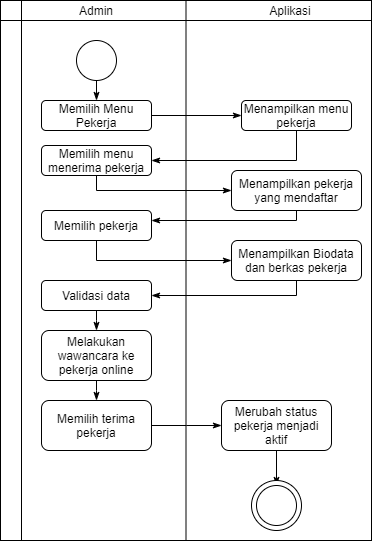

The diagram above was exported from draw.io. Its source (the exported page's mxGraphModel, read from the mxfile embedded in the PNG):
<mxGraphModel dx="868" dy="393" grid="1" gridSize="10" guides="1" tooltips="1" connect="1" arrows="1" fold="1" page="1" pageScale="1" pageWidth="827" pageHeight="1169" math="0" shadow="0">
  <root>
    <mxCell id="0" />
    <mxCell id="1" parent="0" />
    <mxCell id="MFAeqo5GLtaGY6fpY-0F-1" value="" style="shape=internalStorage;whiteSpace=wrap;html=1;backgroundOutline=1;dx=21;dy=20;" vertex="1" parent="1">
      <mxGeometry x="149" y="90" width="371" height="540" as="geometry" />
    </mxCell>
    <mxCell id="MFAeqo5GLtaGY6fpY-0F-2" value="" style="endArrow=none;html=1;rounded=0;entryX=0.5;entryY=0;entryDx=0;entryDy=0;exitX=0.5;exitY=1;exitDx=0;exitDy=0;" edge="1" parent="1" source="MFAeqo5GLtaGY6fpY-0F-1" target="MFAeqo5GLtaGY6fpY-0F-1">
      <mxGeometry width="50" height="50" relative="1" as="geometry">
        <mxPoint x="390" y="130" as="sourcePoint" />
        <mxPoint x="440" y="80" as="targetPoint" />
      </mxGeometry>
    </mxCell>
    <mxCell id="MFAeqo5GLtaGY6fpY-0F-3" value="Admin" style="text;html=1;strokeColor=none;fillColor=none;align=center;verticalAlign=middle;whiteSpace=wrap;rounded=0;" vertex="1" parent="1">
      <mxGeometry x="220" y="90" width="50" height="20" as="geometry" />
    </mxCell>
    <mxCell id="MFAeqo5GLtaGY6fpY-0F-4" value="Aplikasi" style="text;html=1;strokeColor=none;fillColor=none;align=center;verticalAlign=middle;whiteSpace=wrap;rounded=0;" vertex="1" parent="1">
      <mxGeometry x="414" y="90" width="50" height="20" as="geometry" />
    </mxCell>
    <mxCell id="MFAeqo5GLtaGY6fpY-0F-7" value="" style="rounded=0;orthogonalLoop=1;jettySize=auto;html=1;strokeColor=none;" edge="1" parent="1" source="MFAeqo5GLtaGY6fpY-0F-5" target="MFAeqo5GLtaGY6fpY-0F-6">
      <mxGeometry relative="1" as="geometry" />
    </mxCell>
    <mxCell id="MFAeqo5GLtaGY6fpY-0F-8" value="" style="edgeStyle=none;orthogonalLoop=1;jettySize=auto;html=1;curved=1;endArrow=classicThin;endFill=1;" edge="1" parent="1" source="MFAeqo5GLtaGY6fpY-0F-5" target="MFAeqo5GLtaGY6fpY-0F-6">
      <mxGeometry relative="1" as="geometry" />
    </mxCell>
    <mxCell id="MFAeqo5GLtaGY6fpY-0F-5" value="" style="ellipse;whiteSpace=wrap;html=1;aspect=fixed;" vertex="1" parent="1">
      <mxGeometry x="225" y="130" width="40" height="40" as="geometry" />
    </mxCell>
    <mxCell id="MFAeqo5GLtaGY6fpY-0F-10" style="edgeStyle=none;curved=1;orthogonalLoop=1;jettySize=auto;html=1;endArrow=classicThin;endFill=1;" edge="1" parent="1" source="MFAeqo5GLtaGY6fpY-0F-6" target="MFAeqo5GLtaGY6fpY-0F-9">
      <mxGeometry relative="1" as="geometry" />
    </mxCell>
    <mxCell id="MFAeqo5GLtaGY6fpY-0F-6" value="Memilih Menu Pekerja" style="rounded=1;whiteSpace=wrap;html=1;" vertex="1" parent="1">
      <mxGeometry x="190" y="190" width="110" height="30" as="geometry" />
    </mxCell>
    <mxCell id="MFAeqo5GLtaGY6fpY-0F-16" value="" style="edgeStyle=elbowEdgeStyle;rounded=0;orthogonalLoop=1;jettySize=auto;html=1;endArrow=classicThin;endFill=1;entryX=1;entryY=0.5;entryDx=0;entryDy=0;" edge="1" parent="1" source="MFAeqo5GLtaGY6fpY-0F-9" target="MFAeqo5GLtaGY6fpY-0F-11">
      <mxGeometry relative="1" as="geometry">
        <Array as="points">
          <mxPoint x="445" y="240" />
          <mxPoint x="445" y="240" />
          <mxPoint x="445" y="250" />
        </Array>
      </mxGeometry>
    </mxCell>
    <mxCell id="MFAeqo5GLtaGY6fpY-0F-9" value="Menampilkan menu pekerja" style="rounded=1;whiteSpace=wrap;html=1;" vertex="1" parent="1">
      <mxGeometry x="390" y="190" width="110" height="30" as="geometry" />
    </mxCell>
    <mxCell id="MFAeqo5GLtaGY6fpY-0F-17" style="edgeStyle=elbowEdgeStyle;rounded=0;orthogonalLoop=1;jettySize=auto;html=1;entryX=0;entryY=0.5;entryDx=0;entryDy=0;endArrow=classicThin;endFill=1;" edge="1" parent="1" source="MFAeqo5GLtaGY6fpY-0F-11" target="MFAeqo5GLtaGY6fpY-0F-12">
      <mxGeometry relative="1" as="geometry">
        <Array as="points">
          <mxPoint x="245" y="285" />
        </Array>
      </mxGeometry>
    </mxCell>
    <mxCell id="MFAeqo5GLtaGY6fpY-0F-11" value="Memilih menu menerima pekerja" style="rounded=1;whiteSpace=wrap;html=1;" vertex="1" parent="1">
      <mxGeometry x="190" y="235" width="110" height="30" as="geometry" />
    </mxCell>
    <mxCell id="MFAeqo5GLtaGY6fpY-0F-20" style="edgeStyle=elbowEdgeStyle;rounded=0;orthogonalLoop=1;jettySize=auto;html=1;endArrow=classicThin;endFill=1;" edge="1" parent="1" source="MFAeqo5GLtaGY6fpY-0F-12" target="MFAeqo5GLtaGY6fpY-0F-18">
      <mxGeometry relative="1" as="geometry">
        <Array as="points">
          <mxPoint x="445" y="310" />
        </Array>
      </mxGeometry>
    </mxCell>
    <mxCell id="MFAeqo5GLtaGY6fpY-0F-12" value="Menampilkan pekerja yang mendaftar" style="rounded=1;whiteSpace=wrap;html=1;" vertex="1" parent="1">
      <mxGeometry x="380" y="260" width="130" height="40" as="geometry" />
    </mxCell>
    <mxCell id="MFAeqo5GLtaGY6fpY-0F-21" style="edgeStyle=elbowEdgeStyle;rounded=0;orthogonalLoop=1;jettySize=auto;html=1;entryX=0;entryY=0.5;entryDx=0;entryDy=0;endArrow=classicThin;endFill=1;" edge="1" parent="1" source="MFAeqo5GLtaGY6fpY-0F-18" target="MFAeqo5GLtaGY6fpY-0F-19">
      <mxGeometry relative="1" as="geometry">
        <Array as="points">
          <mxPoint x="245" y="345" />
        </Array>
      </mxGeometry>
    </mxCell>
    <mxCell id="MFAeqo5GLtaGY6fpY-0F-18" value="Memilih pekerja" style="rounded=1;whiteSpace=wrap;html=1;" vertex="1" parent="1">
      <mxGeometry x="190" y="300" width="110" height="30" as="geometry" />
    </mxCell>
    <mxCell id="MFAeqo5GLtaGY6fpY-0F-23" style="edgeStyle=elbowEdgeStyle;rounded=0;orthogonalLoop=1;jettySize=auto;html=1;entryX=1;entryY=0.5;entryDx=0;entryDy=0;endArrow=classicThin;endFill=1;" edge="1" parent="1" source="MFAeqo5GLtaGY6fpY-0F-19" target="MFAeqo5GLtaGY6fpY-0F-22">
      <mxGeometry relative="1" as="geometry">
        <Array as="points">
          <mxPoint x="445" y="385" />
        </Array>
      </mxGeometry>
    </mxCell>
    <mxCell id="MFAeqo5GLtaGY6fpY-0F-19" value="Menampilkan Biodata dan berkas pekerja" style="rounded=1;whiteSpace=wrap;html=1;" vertex="1" parent="1">
      <mxGeometry x="380" y="330" width="130" height="40" as="geometry" />
    </mxCell>
    <mxCell id="MFAeqo5GLtaGY6fpY-0F-25" style="edgeStyle=elbowEdgeStyle;rounded=0;orthogonalLoop=1;jettySize=auto;html=1;endArrow=classicThin;endFill=1;" edge="1" parent="1" source="MFAeqo5GLtaGY6fpY-0F-22" target="MFAeqo5GLtaGY6fpY-0F-24">
      <mxGeometry relative="1" as="geometry" />
    </mxCell>
    <mxCell id="MFAeqo5GLtaGY6fpY-0F-22" value="Validasi data" style="rounded=1;whiteSpace=wrap;html=1;" vertex="1" parent="1">
      <mxGeometry x="190" y="370" width="110" height="30" as="geometry" />
    </mxCell>
    <mxCell id="MFAeqo5GLtaGY6fpY-0F-28" value="" style="edgeStyle=elbowEdgeStyle;rounded=0;orthogonalLoop=1;jettySize=auto;html=1;endArrow=classicThin;endFill=1;" edge="1" parent="1" source="MFAeqo5GLtaGY6fpY-0F-24" target="MFAeqo5GLtaGY6fpY-0F-26">
      <mxGeometry relative="1" as="geometry" />
    </mxCell>
    <mxCell id="MFAeqo5GLtaGY6fpY-0F-24" value="Melakukan wawancara ke pekerja online" style="rounded=1;whiteSpace=wrap;html=1;" vertex="1" parent="1">
      <mxGeometry x="190" y="420" width="110" height="50" as="geometry" />
    </mxCell>
    <mxCell id="MFAeqo5GLtaGY6fpY-0F-30" style="edgeStyle=elbowEdgeStyle;rounded=0;orthogonalLoop=1;jettySize=auto;html=1;endArrow=classicThin;endFill=1;" edge="1" parent="1" source="MFAeqo5GLtaGY6fpY-0F-26" target="MFAeqo5GLtaGY6fpY-0F-29">
      <mxGeometry relative="1" as="geometry" />
    </mxCell>
    <mxCell id="MFAeqo5GLtaGY6fpY-0F-26" value="Memilih terima pekerja" style="rounded=1;whiteSpace=wrap;html=1;" vertex="1" parent="1">
      <mxGeometry x="190" y="490" width="110" height="50" as="geometry" />
    </mxCell>
    <mxCell id="MFAeqo5GLtaGY6fpY-0F-34" style="edgeStyle=elbowEdgeStyle;rounded=0;orthogonalLoop=1;jettySize=auto;html=1;endArrow=classicThin;endFill=1;" edge="1" parent="1" source="MFAeqo5GLtaGY6fpY-0F-29" target="MFAeqo5GLtaGY6fpY-0F-32">
      <mxGeometry relative="1" as="geometry" />
    </mxCell>
    <mxCell id="MFAeqo5GLtaGY6fpY-0F-29" value="Merubah status pekerja menjadi aktif" style="rounded=1;whiteSpace=wrap;html=1;" vertex="1" parent="1">
      <mxGeometry x="370" y="490" width="110" height="50" as="geometry" />
    </mxCell>
    <mxCell id="_48RZtLCWh1LndzckYGE-1" value="" style="group" vertex="1" connectable="0" parent="1">
      <mxGeometry x="400" y="570" width="50" height="50" as="geometry" />
    </mxCell>
    <mxCell id="MFAeqo5GLtaGY6fpY-0F-33" value="" style="ellipse;whiteSpace=wrap;html=1;aspect=fixed;" vertex="1" parent="_48RZtLCWh1LndzckYGE-1">
      <mxGeometry width="50" height="50" as="geometry" />
    </mxCell>
    <mxCell id="MFAeqo5GLtaGY6fpY-0F-32" value="" style="ellipse;whiteSpace=wrap;html=1;aspect=fixed;" vertex="1" parent="_48RZtLCWh1LndzckYGE-1">
      <mxGeometry x="5" y="5" width="40" height="40" as="geometry" />
    </mxCell>
  </root>
</mxGraphModel>